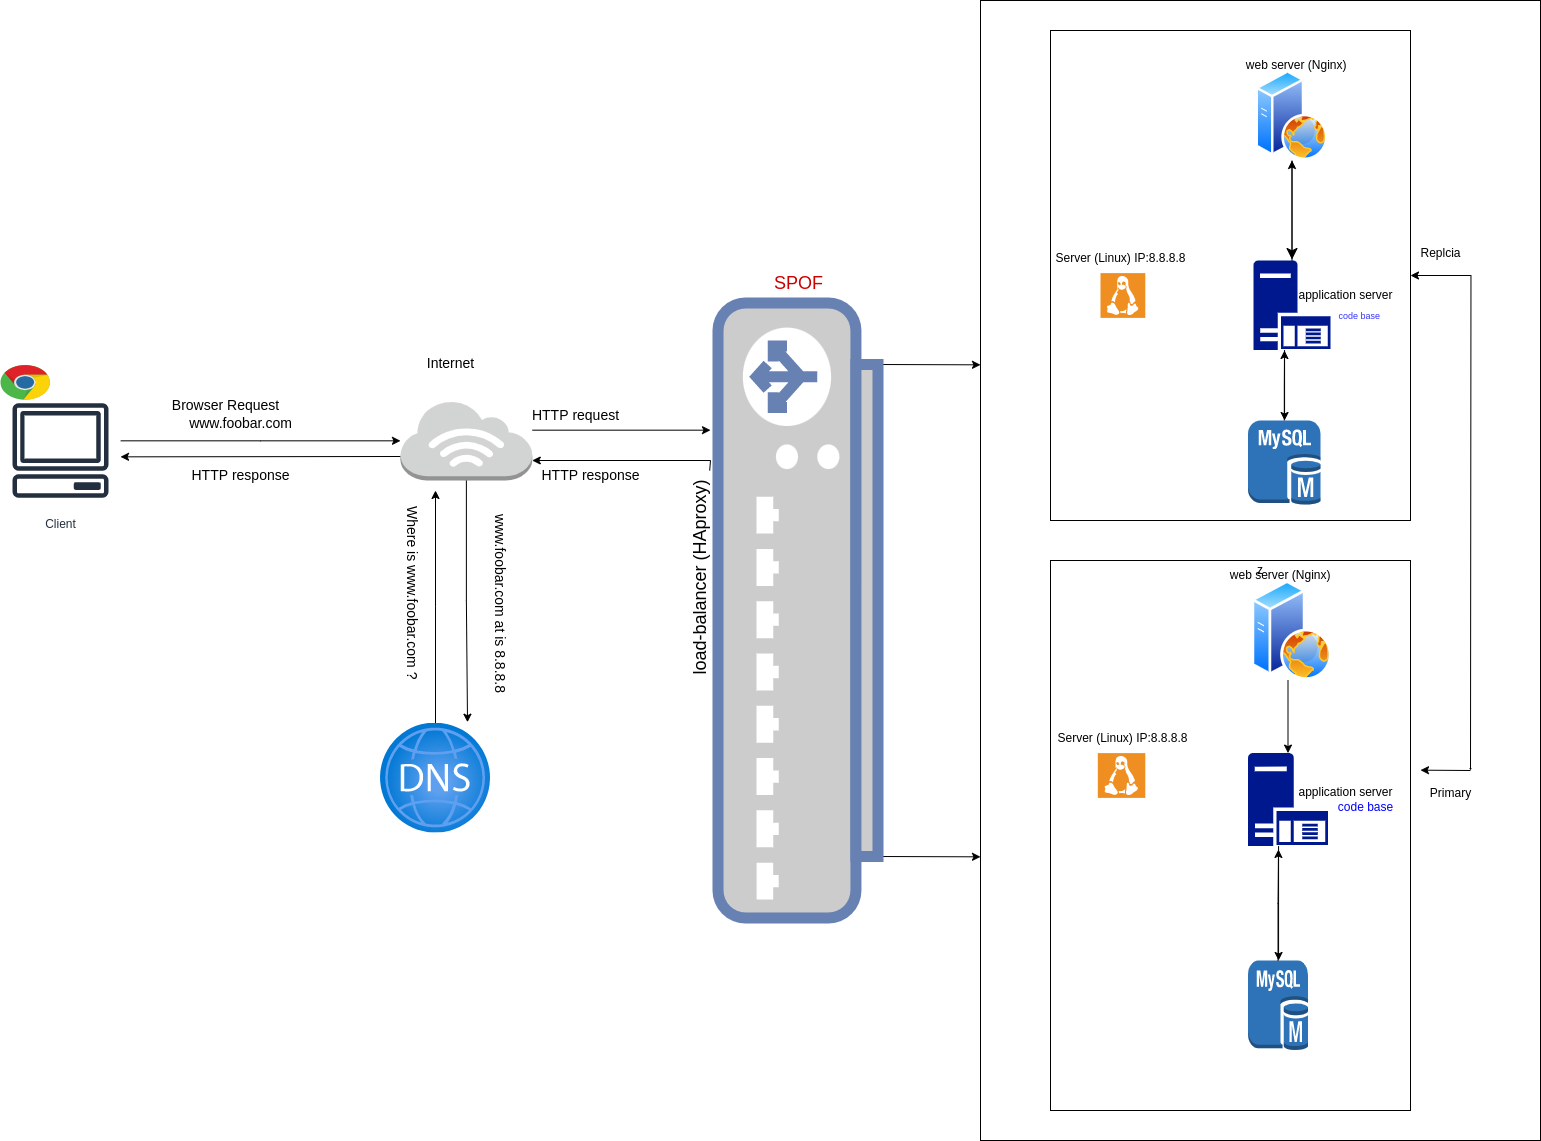

The diagram above was exported from draw.io. Its source (the exported page's mxGraphModel, read from the mxfile embedded in the PNG):
<mxGraphModel dx="1155" dy="1741" grid="1" gridSize="10" guides="1" tooltips="1" connect="1" arrows="1" fold="1" page="1" pageScale="1" pageWidth="850" pageHeight="1100" background="#ffffff" math="0" shadow="0">
  <root>
    <mxCell id="0" />
    <mxCell id="1" parent="0" />
    <mxCell id="aHrS83mK5pUhKKc3aaWd-121" style="edgeStyle=elbowEdgeStyle;rounded=0;orthogonalLoop=1;jettySize=auto;elbow=vertical;html=1;" edge="1" parent="1">
      <mxGeometry relative="1" as="geometry">
        <mxPoint x="1650" y="-330" as="targetPoint" />
        <mxPoint x="1700" y="-330" as="sourcePoint" />
        <Array as="points" />
      </mxGeometry>
    </mxCell>
    <mxCell id="aHrS83mK5pUhKKc3aaWd-64" value="" style="edgeStyle=orthogonalEdgeStyle;rounded=0;orthogonalLoop=1;jettySize=auto;html=1;endSize=9;startSize=4;targetPerimeterSpacing=1;" edge="1" parent="1" source="aHrS83mK5pUhKKc3aaWd-44" target="aHrS83mK5pUhKKc3aaWd-46">
      <mxGeometry relative="1" as="geometry" />
    </mxCell>
    <mxCell id="aHrS83mK5pUhKKc3aaWd-44" value="" style="image;aspect=fixed;perimeter=ellipsePerimeter;html=1;align=center;shadow=0;dashed=0;spacingTop=3;image=img/lib/active_directory/web_server.svg;" vertex="1" parent="1">
      <mxGeometry x="1485.5" y="-1030" width="72" height="90" as="geometry" />
    </mxCell>
    <mxCell id="aHrS83mK5pUhKKc3aaWd-75" style="edgeStyle=orthogonalEdgeStyle;rounded=0;orthogonalLoop=1;jettySize=auto;html=1;entryX=0.5;entryY=0;entryDx=0;entryDy=0;entryPerimeter=0;" edge="1" parent="1" source="aHrS83mK5pUhKKc3aaWd-45" target="aHrS83mK5pUhKKc3aaWd-47">
      <mxGeometry relative="1" as="geometry">
        <mxPoint x="1521.5" y="-350" as="targetPoint" />
        <Array as="points">
          <mxPoint x="1518" y="-430" />
          <mxPoint x="1518" y="-430" />
        </Array>
      </mxGeometry>
    </mxCell>
    <mxCell id="aHrS83mK5pUhKKc3aaWd-45" value="" style="image;aspect=fixed;perimeter=ellipsePerimeter;html=1;align=center;shadow=0;dashed=0;spacingTop=3;image=img/lib/active_directory/web_server.svg;" vertex="1" parent="1">
      <mxGeometry x="1481.5" y="-520" width="80" height="100" as="geometry" />
    </mxCell>
    <mxCell id="aHrS83mK5pUhKKc3aaWd-65" value="" style="edgeStyle=orthogonalEdgeStyle;rounded=0;orthogonalLoop=1;jettySize=auto;html=1;startSize=5;" edge="1" parent="1" source="aHrS83mK5pUhKKc3aaWd-46" target="aHrS83mK5pUhKKc3aaWd-52">
      <mxGeometry relative="1" as="geometry">
        <Array as="points">
          <mxPoint x="1514" y="-750" />
          <mxPoint x="1514" y="-750" />
        </Array>
      </mxGeometry>
    </mxCell>
    <mxCell id="aHrS83mK5pUhKKc3aaWd-67" style="edgeStyle=orthogonalEdgeStyle;rounded=0;orthogonalLoop=1;jettySize=auto;html=1;" edge="1" parent="1" source="aHrS83mK5pUhKKc3aaWd-46" target="aHrS83mK5pUhKKc3aaWd-44">
      <mxGeometry relative="1" as="geometry" />
    </mxCell>
    <mxCell id="aHrS83mK5pUhKKc3aaWd-46" value="" style="sketch=0;aspect=fixed;pointerEvents=1;shadow=0;dashed=0;html=1;strokeColor=none;labelPosition=center;verticalLabelPosition=bottom;verticalAlign=top;align=center;fillColor=#00188D;shape=mxgraph.mscae.enterprise.application_server" vertex="1" parent="1">
      <mxGeometry x="1483" y="-840" width="77" height="89.55" as="geometry" />
    </mxCell>
    <mxCell id="aHrS83mK5pUhKKc3aaWd-82" value="" style="edgeStyle=orthogonalEdgeStyle;rounded=0;orthogonalLoop=1;jettySize=auto;html=1;" edge="1" parent="1" source="aHrS83mK5pUhKKc3aaWd-47" target="aHrS83mK5pUhKKc3aaWd-50">
      <mxGeometry relative="1" as="geometry">
        <Array as="points">
          <mxPoint x="1508" y="-240" />
          <mxPoint x="1508" y="-240" />
        </Array>
      </mxGeometry>
    </mxCell>
    <mxCell id="aHrS83mK5pUhKKc3aaWd-47" value="" style="sketch=0;aspect=fixed;pointerEvents=1;shadow=0;dashed=0;html=1;strokeColor=none;labelPosition=center;verticalLabelPosition=bottom;verticalAlign=top;align=center;fillColor=#00188D;shape=mxgraph.mscae.enterprise.application_server;strokeWidth=6;" vertex="1" parent="1">
      <mxGeometry x="1477.5" y="-347.4" width="80" height="93.02" as="geometry" />
    </mxCell>
    <mxCell id="aHrS83mK5pUhKKc3aaWd-50" value="" style="outlineConnect=0;dashed=0;verticalLabelPosition=bottom;verticalAlign=top;align=center;html=1;shape=mxgraph.aws3.mysql_db_instance;fillColor=#2E73B8;gradientColor=none;" vertex="1" parent="1">
      <mxGeometry x="1477.5" y="-140" width="60" height="90" as="geometry" />
    </mxCell>
    <mxCell id="aHrS83mK5pUhKKc3aaWd-70" style="edgeStyle=orthogonalEdgeStyle;rounded=0;orthogonalLoop=1;jettySize=auto;html=1;" edge="1" parent="1" source="aHrS83mK5pUhKKc3aaWd-52">
      <mxGeometry relative="1" as="geometry">
        <mxPoint x="1514" y="-750" as="targetPoint" />
      </mxGeometry>
    </mxCell>
    <mxCell id="aHrS83mK5pUhKKc3aaWd-52" value="" style="outlineConnect=0;dashed=0;verticalLabelPosition=bottom;verticalAlign=top;align=center;html=1;shape=mxgraph.aws3.mysql_db_instance;fillColor=#2E73B8;gradientColor=none;" vertex="1" parent="1">
      <mxGeometry x="1477.5" y="-680" width="72.5" height="84.5" as="geometry" />
    </mxCell>
    <mxCell id="aHrS83mK5pUhKKc3aaWd-55" value="" style="shadow=0;dashed=0;html=1;strokeColor=none;fillColor=#EF8F21;labelPosition=center;verticalLabelPosition=bottom;verticalAlign=top;align=center;outlineConnect=0;shape=mxgraph.veeam.linux;" vertex="1" parent="1">
      <mxGeometry x="1330" y="-827.4" width="44.8" height="44.8" as="geometry" />
    </mxCell>
    <mxCell id="aHrS83mK5pUhKKc3aaWd-56" value="" style="shadow=0;dashed=0;html=1;strokeColor=none;fillColor=#EF8F21;labelPosition=center;verticalLabelPosition=bottom;verticalAlign=top;align=center;outlineConnect=0;shape=mxgraph.veeam.linux;" vertex="1" parent="1">
      <mxGeometry x="1327.3" y="-347.4" width="47.5" height="44.8" as="geometry" />
    </mxCell>
    <mxCell id="aHrS83mK5pUhKKc3aaWd-125" style="edgeStyle=elbowEdgeStyle;rounded=0;orthogonalLoop=1;jettySize=auto;elbow=vertical;html=1;exitX=0.9;exitY=1;exitDx=0;exitDy=0;exitPerimeter=0;" edge="1" parent="1" source="aHrS83mK5pUhKKc3aaWd-57" target="aHrS83mK5pUhKKc3aaWd-124">
      <mxGeometry relative="1" as="geometry" />
    </mxCell>
    <mxCell id="aHrS83mK5pUhKKc3aaWd-127" style="edgeStyle=elbowEdgeStyle;rounded=0;orthogonalLoop=1;jettySize=auto;elbow=vertical;html=1;exitX=0.1;exitY=1;exitDx=0;exitDy=0;exitPerimeter=0;" edge="1" parent="1" source="aHrS83mK5pUhKKc3aaWd-57" target="aHrS83mK5pUhKKc3aaWd-124">
      <mxGeometry relative="1" as="geometry" />
    </mxCell>
    <mxCell id="aHrS83mK5pUhKKc3aaWd-57" value="" style="fontColor=#0066CC;verticalAlign=top;verticalLabelPosition=bottom;labelPosition=center;align=center;html=1;outlineConnect=0;fillColor=#CCCCCC;strokeColor=#6881B3;gradientColor=none;gradientDirection=north;strokeWidth=2;shape=mxgraph.networks.load_balancer;rotation=-90;" vertex="1" parent="1">
      <mxGeometry x="720" y="-570" width="615" height="160" as="geometry" />
    </mxCell>
    <mxCell id="aHrS83mK5pUhKKc3aaWd-58" value="&amp;nbsp;web server (Nginx)" style="text;html=1;align=center;verticalAlign=middle;whiteSpace=wrap;rounded=0;" vertex="1" parent="1">
      <mxGeometry x="1467.5" y="-1050" width="112.5" height="30" as="geometry" />
    </mxCell>
    <mxCell id="aHrS83mK5pUhKKc3aaWd-59" value="&amp;nbsp;web server (Nginx)" style="text;html=1;align=center;verticalAlign=middle;resizable=0;points=[];autosize=1;strokeColor=none;fillColor=none;" vertex="1" parent="1">
      <mxGeometry x="1442.5" y="-540" width="130" height="30" as="geometry" />
    </mxCell>
    <mxCell id="aHrS83mK5pUhKKc3aaWd-61" value="application server" style="text;html=1;align=center;verticalAlign=middle;resizable=0;points=[];autosize=1;strokeColor=none;fillColor=none;" vertex="1" parent="1">
      <mxGeometry x="1515" y="-820" width="120" height="30" as="geometry" />
    </mxCell>
    <mxCell id="aHrS83mK5pUhKKc3aaWd-63" value="application server" style="text;html=1;align=center;verticalAlign=middle;resizable=0;points=[];autosize=1;strokeColor=none;fillColor=none;" vertex="1" parent="1">
      <mxGeometry x="1515" y="-323.29" width="120" height="30" as="geometry" />
    </mxCell>
    <mxCell id="aHrS83mK5pUhKKc3aaWd-83" style="edgeStyle=orthogonalEdgeStyle;rounded=0;orthogonalLoop=1;jettySize=auto;html=1;entryX=0.381;entryY=1.036;entryDx=0;entryDy=0;entryPerimeter=0;" edge="1" parent="1" source="aHrS83mK5pUhKKc3aaWd-50" target="aHrS83mK5pUhKKc3aaWd-47">
      <mxGeometry relative="1" as="geometry" />
    </mxCell>
    <mxCell id="aHrS83mK5pUhKKc3aaWd-85" value="&lt;font color=&quot;#3333ff&quot; style=&quot;font-size: 9px;&quot;&gt;code base&amp;nbsp;&lt;/font&gt;" style="text;html=1;align=center;verticalAlign=middle;resizable=0;points=[];autosize=1;strokeColor=none;fillColor=none;" vertex="1" parent="1">
      <mxGeometry x="1555" y="-800" width="70" height="30" as="geometry" />
    </mxCell>
    <mxCell id="aHrS83mK5pUhKKc3aaWd-89" value="&lt;font color=&quot;#0000ff&quot;&gt;code base&lt;/font&gt;" style="text;html=1;align=center;verticalAlign=middle;resizable=0;points=[];autosize=1;strokeColor=none;fillColor=none;" vertex="1" parent="1">
      <mxGeometry x="1555" y="-308.49" width="80" height="30" as="geometry" />
    </mxCell>
    <mxCell id="aHrS83mK5pUhKKc3aaWd-91" value="Server (Linux) IP:8.8.8.8" style="text;html=1;align=center;verticalAlign=middle;resizable=0;points=[];autosize=1;strokeColor=none;fillColor=none;" vertex="1" parent="1">
      <mxGeometry x="1277.4" y="-377.4" width="150" height="30" as="geometry" />
    </mxCell>
    <mxCell id="aHrS83mK5pUhKKc3aaWd-93" value="Server (Linux) IP:8.8.8.8" style="text;html=1;align=center;verticalAlign=middle;resizable=0;points=[];autosize=1;strokeColor=none;fillColor=none;" vertex="1" parent="1">
      <mxGeometry x="1275" y="-857.4" width="150" height="30" as="geometry" />
    </mxCell>
    <mxCell id="aHrS83mK5pUhKKc3aaWd-120" style="edgeStyle=orthogonalEdgeStyle;rounded=0;orthogonalLoop=1;jettySize=auto;elbow=vertical;html=1;startArrow=classic;startFill=1;endSize=0;" edge="1" parent="1" source="aHrS83mK5pUhKKc3aaWd-103">
      <mxGeometry relative="1" as="geometry">
        <mxPoint x="1700" y="-330" as="targetPoint" />
      </mxGeometry>
    </mxCell>
    <mxCell id="aHrS83mK5pUhKKc3aaWd-103" value="" style="whiteSpace=wrap;html=1;fillColor=none;" vertex="1" parent="1">
      <mxGeometry x="1280" y="-1070" width="360" height="490" as="geometry" />
    </mxCell>
    <mxCell id="aHrS83mK5pUhKKc3aaWd-107" value="" style="whiteSpace=wrap;html=1;fillColor=none;" vertex="1" parent="1">
      <mxGeometry x="1280" y="-540" width="360" height="550" as="geometry" />
    </mxCell>
    <mxCell id="aHrS83mK5pUhKKc3aaWd-109" style="edgeStyle=orthogonalEdgeStyle;rounded=0;orthogonalLoop=1;jettySize=auto;html=1;exitX=0.5;exitY=1;exitDx=0;exitDy=0;" edge="1" parent="1" source="aHrS83mK5pUhKKc3aaWd-107" target="aHrS83mK5pUhKKc3aaWd-107">
      <mxGeometry relative="1" as="geometry" />
    </mxCell>
    <mxCell id="aHrS83mK5pUhKKc3aaWd-122" value="Replcia" style="text;html=1;align=center;verticalAlign=middle;resizable=0;points=[];autosize=1;strokeColor=none;fillColor=none;" vertex="1" parent="1">
      <mxGeometry x="1640" y="-862" width="60" height="30" as="geometry" />
    </mxCell>
    <mxCell id="aHrS83mK5pUhKKc3aaWd-123" value="Primary" style="text;html=1;align=center;verticalAlign=middle;resizable=0;points=[];autosize=1;strokeColor=none;fillColor=none;" vertex="1" parent="1">
      <mxGeometry x="1650" y="-322" width="60" height="30" as="geometry" />
    </mxCell>
    <mxCell id="aHrS83mK5pUhKKc3aaWd-124" value="z" style="whiteSpace=wrap;html=1;fillColor=none;" vertex="1" parent="1">
      <mxGeometry x="1210" y="-1100" width="560" height="1140" as="geometry" />
    </mxCell>
    <mxCell id="aHrS83mK5pUhKKc3aaWd-128" value="&lt;font style=&quot;font-size: 18px;&quot;&gt;&amp;nbsp;load-balancer (HAproxy)&lt;/font&gt;" style="text;html=1;align=center;verticalAlign=middle;resizable=0;points=[];autosize=1;strokeColor=none;fillColor=none;rotation=-90;" vertex="1" parent="1">
      <mxGeometry x="820" y="-540" width="220" height="40" as="geometry" />
    </mxCell>
    <mxCell id="aHrS83mK5pUhKKc3aaWd-139" style="edgeStyle=elbowEdgeStyle;rounded=0;orthogonalLoop=1;jettySize=auto;elbow=vertical;html=1;" edge="1" parent="1" source="aHrS83mK5pUhKKc3aaWd-131" target="aHrS83mK5pUhKKc3aaWd-132">
      <mxGeometry relative="1" as="geometry" />
    </mxCell>
    <mxCell id="aHrS83mK5pUhKKc3aaWd-131" value="Client" style="sketch=0;outlineConnect=0;fontColor=#232F3E;gradientColor=none;strokeColor=#232F3E;fillColor=#ffffff;dashed=0;verticalLabelPosition=bottom;verticalAlign=top;align=center;html=1;fontSize=12;fontStyle=0;aspect=fixed;shape=mxgraph.aws4.resourceIcon;resIcon=mxgraph.aws4.client;" vertex="1" parent="1">
      <mxGeometry x="230" y="-710" width="120" height="120" as="geometry" />
    </mxCell>
    <mxCell id="aHrS83mK5pUhKKc3aaWd-138" style="edgeStyle=elbowEdgeStyle;rounded=0;orthogonalLoop=1;jettySize=auto;elbow=vertical;html=1;exitX=0;exitY=0.7;exitDx=0;exitDy=0;exitPerimeter=0;" edge="1" parent="1" source="aHrS83mK5pUhKKc3aaWd-132" target="aHrS83mK5pUhKKc3aaWd-131">
      <mxGeometry relative="1" as="geometry" />
    </mxCell>
    <mxCell id="aHrS83mK5pUhKKc3aaWd-140" style="edgeStyle=elbowEdgeStyle;rounded=0;orthogonalLoop=1;jettySize=auto;elbow=vertical;html=1;" edge="1" parent="1" source="aHrS83mK5pUhKKc3aaWd-132">
      <mxGeometry relative="1" as="geometry">
        <mxPoint x="940" y="-670" as="targetPoint" />
      </mxGeometry>
    </mxCell>
    <mxCell id="aHrS83mK5pUhKKc3aaWd-150" style="edgeStyle=elbowEdgeStyle;rounded=0;orthogonalLoop=1;jettySize=auto;elbow=vertical;html=1;" edge="1" parent="1" source="aHrS83mK5pUhKKc3aaWd-133">
      <mxGeometry relative="1" as="geometry">
        <mxPoint x="665" y="-610" as="targetPoint" />
      </mxGeometry>
    </mxCell>
    <mxCell id="aHrS83mK5pUhKKc3aaWd-133" value="" style="image;aspect=fixed;html=1;points=[];align=center;fontSize=12;image=img/lib/azure2/networking/DNS_Zones.svg;" vertex="1" parent="1">
      <mxGeometry x="610" y="-377.4" width="110" height="110" as="geometry" />
    </mxCell>
    <mxCell id="aHrS83mK5pUhKKc3aaWd-136" value="" style="dashed=0;outlineConnect=0;html=1;align=center;labelPosition=center;verticalLabelPosition=bottom;verticalAlign=top;shape=mxgraph.weblogos.chrome" vertex="1" parent="1">
      <mxGeometry x="230" y="-735.4" width="50" height="35.4" as="geometry" />
    </mxCell>
    <mxCell id="aHrS83mK5pUhKKc3aaWd-142" value="" style="edgeStyle=elbowEdgeStyle;rounded=0;orthogonalLoop=1;jettySize=auto;elbow=vertical;html=1;" edge="1" parent="1" source="aHrS83mK5pUhKKc3aaWd-128" target="aHrS83mK5pUhKKc3aaWd-132">
      <mxGeometry relative="1" as="geometry">
        <mxPoint x="740" y="-620" as="targetPoint" />
        <mxPoint x="930" y="-620" as="sourcePoint" />
        <Array as="points">
          <mxPoint x="940" y="-640" />
        </Array>
      </mxGeometry>
    </mxCell>
    <mxCell id="aHrS83mK5pUhKKc3aaWd-132" value="" style="outlineConnect=0;dashed=0;verticalLabelPosition=bottom;verticalAlign=top;align=center;html=1;shape=mxgraph.aws3.internet_3;fillColor=#D2D3D3;gradientColor=none;" vertex="1" parent="1">
      <mxGeometry x="630" y="-700" width="131.75" height="80" as="geometry" />
    </mxCell>
    <mxCell id="aHrS83mK5pUhKKc3aaWd-143" value="&lt;font style=&quot;font-size: 14px;&quot;&gt;HTTP request&lt;/font&gt;" style="text;html=1;align=center;verticalAlign=middle;resizable=0;points=[];autosize=1;strokeColor=none;fillColor=none;" vertex="1" parent="1">
      <mxGeometry x="750" y="-700" width="110" height="30" as="geometry" />
    </mxCell>
    <mxCell id="aHrS83mK5pUhKKc3aaWd-144" value="&lt;font style=&quot;font-size: 14px;&quot;&gt;HTTP response&lt;/font&gt;" style="text;html=1;align=center;verticalAlign=middle;resizable=0;points=[];autosize=1;strokeColor=none;fillColor=none;" vertex="1" parent="1">
      <mxGeometry x="760" y="-640" width="120" height="30" as="geometry" />
    </mxCell>
    <mxCell id="aHrS83mK5pUhKKc3aaWd-145" value="&lt;font style=&quot;font-size: 14px;&quot;&gt;www.foobar.com&lt;/font&gt;" style="text;html=1;align=center;verticalAlign=middle;resizable=0;points=[];autosize=1;strokeColor=none;fillColor=none;" vertex="1" parent="1">
      <mxGeometry x="405" y="-692" width="130" height="30" as="geometry" />
    </mxCell>
    <mxCell id="aHrS83mK5pUhKKc3aaWd-146" value="&lt;font style=&quot;font-size: 14px;&quot;&gt;HTTP response&lt;/font&gt;" style="text;html=1;align=center;verticalAlign=middle;resizable=0;points=[];autosize=1;strokeColor=none;fillColor=none;" vertex="1" parent="1">
      <mxGeometry x="410" y="-640" width="120" height="30" as="geometry" />
    </mxCell>
    <mxCell id="aHrS83mK5pUhKKc3aaWd-148" value="&lt;font style=&quot;font-size: 14px;&quot;&gt;Browser Request&lt;/font&gt;" style="text;html=1;align=center;verticalAlign=middle;resizable=0;points=[];autosize=1;strokeColor=none;fillColor=none;" vertex="1" parent="1">
      <mxGeometry x="390" y="-710" width="130" height="30" as="geometry" />
    </mxCell>
    <mxCell id="aHrS83mK5pUhKKc3aaWd-151" style="edgeStyle=elbowEdgeStyle;rounded=0;orthogonalLoop=1;jettySize=auto;elbow=vertical;html=1;entryX=0.791;entryY=-0.008;entryDx=0;entryDy=0;entryPerimeter=0;" edge="1" parent="1" source="aHrS83mK5pUhKKc3aaWd-132" target="aHrS83mK5pUhKKc3aaWd-133">
      <mxGeometry relative="1" as="geometry" />
    </mxCell>
    <mxCell id="aHrS83mK5pUhKKc3aaWd-152" value="&lt;font style=&quot;font-size: 14px;&quot;&gt;&amp;nbsp;Where is&amp;nbsp;www.foobar.com ?&lt;/font&gt;" style="text;html=1;align=center;verticalAlign=middle;resizable=0;points=[];autosize=1;strokeColor=none;fillColor=none;rotation=90;" vertex="1" parent="1">
      <mxGeometry x="541.75" y="-525" width="200" height="30" as="geometry" />
    </mxCell>
    <mxCell id="aHrS83mK5pUhKKc3aaWd-154" value="&lt;font style=&quot;font-size: 14px;&quot;&gt;www.foobar.com at is 8.8.8.8&lt;/font&gt;" style="text;html=1;align=center;verticalAlign=middle;resizable=0;points=[];autosize=1;strokeColor=none;fillColor=none;rotation=90;" vertex="1" parent="1">
      <mxGeometry x="630" y="-512" width="200" height="30" as="geometry" />
    </mxCell>
    <mxCell id="aHrS83mK5pUhKKc3aaWd-157" value="&lt;font color=&quot;#cc0000&quot; style=&quot;font-size: 18px;&quot;&gt;SPOF&lt;/font&gt;" style="text;html=1;align=center;verticalAlign=middle;resizable=0;points=[];autosize=1;strokeColor=none;fillColor=none;" vertex="1" parent="1">
      <mxGeometry x="992.5" y="-837" width="70" height="40" as="geometry" />
    </mxCell>
    <mxCell id="aHrS83mK5pUhKKc3aaWd-160" value="&lt;font style=&quot;font-size: 14px;&quot;&gt;Internet&lt;/font&gt;" style="text;html=1;align=center;verticalAlign=middle;resizable=0;points=[];autosize=1;strokeColor=none;fillColor=none;" vertex="1" parent="1">
      <mxGeometry x="645" y="-752" width="70" height="30" as="geometry" />
    </mxCell>
  </root>
</mxGraphModel>